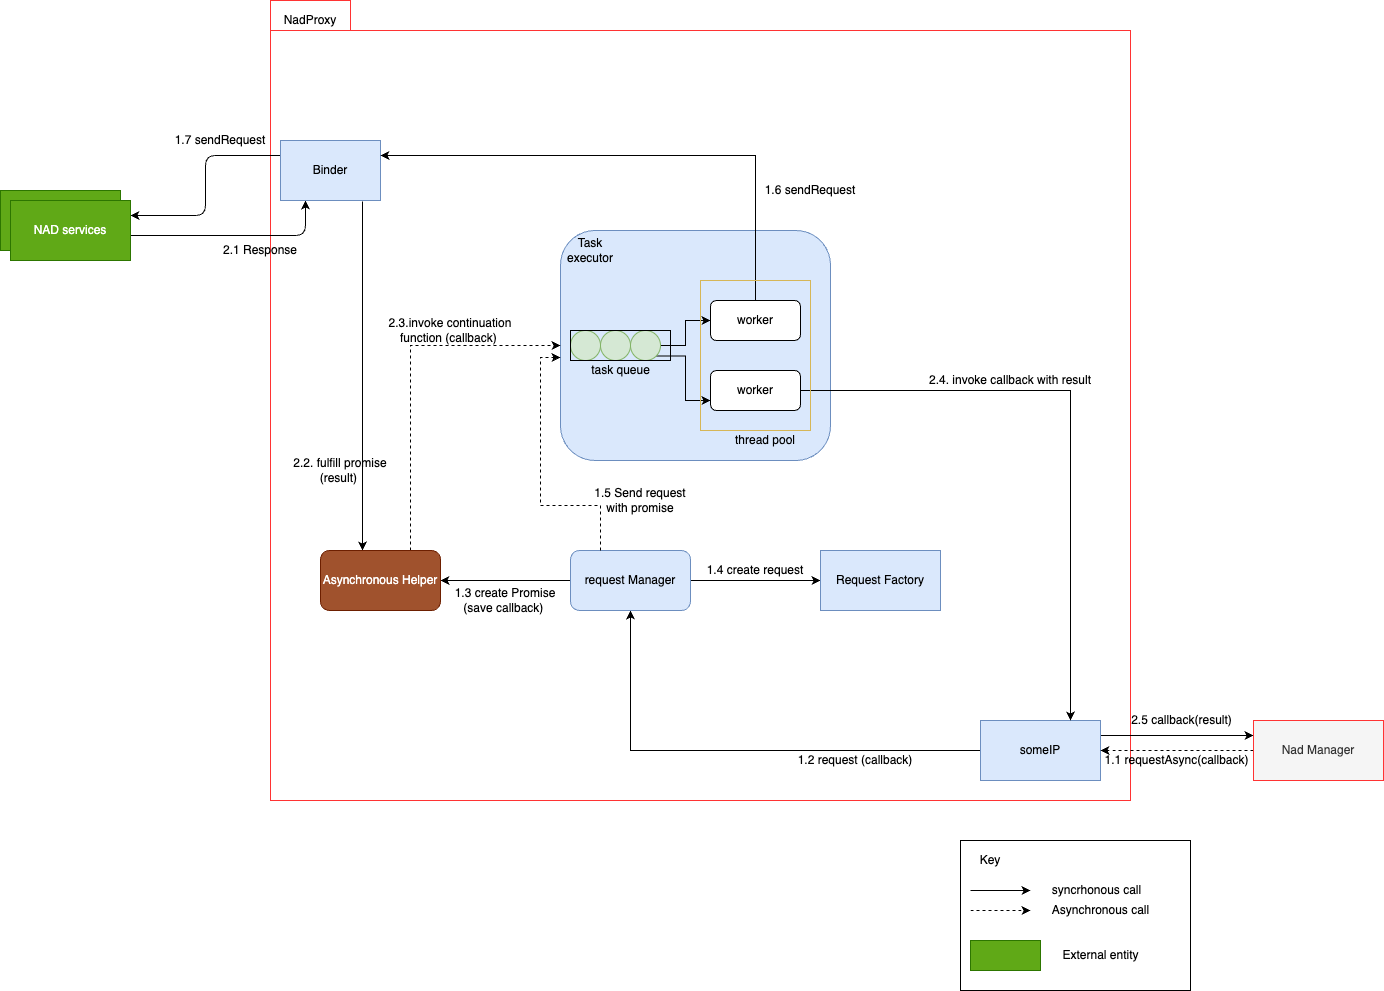

The diagram above was exported from draw.io. Its source (the exported page's mxGraphModel, read from the mxfile embedded in the PNG):
<mxGraphModel dx="2074" dy="1129" grid="1" gridSize="10" guides="1" tooltips="1" connect="1" arrows="1" fold="1" page="1" pageScale="1" pageWidth="850" pageHeight="1100" math="0" shadow="0">
  <root>
    <mxCell id="u7DnehlTPjtOf6njC9do-0" />
    <mxCell id="u7DnehlTPjtOf6njC9do-1" parent="u7DnehlTPjtOf6njC9do-0" />
    <mxCell id="u7DnehlTPjtOf6njC9do-3" value="" style="shape=folder;fontStyle=1;tabWidth=80;tabHeight=30;tabPosition=left;html=1;boundedLbl=1;strokeColor=#FF3333;fillColor=none;fontColor=#333333;" parent="u7DnehlTPjtOf6njC9do-1" vertex="1">
      <mxGeometry x="460" y="160" width="860" height="800" as="geometry" />
    </mxCell>
    <mxCell id="u7DnehlTPjtOf6njC9do-4" value="NadProxy" style="text;html=1;strokeColor=none;fillColor=none;align=center;verticalAlign=middle;whiteSpace=wrap;rounded=0;" parent="u7DnehlTPjtOf6njC9do-1" vertex="1">
      <mxGeometry x="480" y="170" width="40" height="20" as="geometry" />
    </mxCell>
    <mxCell id="oTIC_lHXOKQSenUGJ3io-6" style="edgeStyle=orthogonalEdgeStyle;rounded=0;orthogonalLoop=1;jettySize=auto;html=1;exitX=0;exitY=0.5;exitDx=0;exitDy=0;strokeColor=#000000;" parent="u7DnehlTPjtOf6njC9do-1" source="oTIC_lHXOKQSenUGJ3io-0" target="oTIC_lHXOKQSenUGJ3io-3" edge="1">
      <mxGeometry relative="1" as="geometry" />
    </mxCell>
    <mxCell id="oTIC_lHXOKQSenUGJ3io-55" style="edgeStyle=orthogonalEdgeStyle;rounded=0;orthogonalLoop=1;jettySize=auto;html=1;exitX=1;exitY=0.25;exitDx=0;exitDy=0;entryX=0;entryY=0.25;entryDx=0;entryDy=0;" parent="u7DnehlTPjtOf6njC9do-1" source="oTIC_lHXOKQSenUGJ3io-0" target="oTIC_lHXOKQSenUGJ3io-2" edge="1">
      <mxGeometry relative="1" as="geometry" />
    </mxCell>
    <mxCell id="oTIC_lHXOKQSenUGJ3io-0" value="someIP" style="rounded=0;whiteSpace=wrap;html=1;fillColor=#dae8fc;strokeColor=#6c8ebf;" parent="u7DnehlTPjtOf6njC9do-1" vertex="1">
      <mxGeometry x="1170" y="880" width="120" height="60" as="geometry" />
    </mxCell>
    <mxCell id="oTIC_lHXOKQSenUGJ3io-43" style="edgeStyle=orthogonalEdgeStyle;rounded=1;orthogonalLoop=1;jettySize=auto;html=1;exitX=1;exitY=0.75;exitDx=0;exitDy=0;entryX=0.25;entryY=1;entryDx=0;entryDy=0;" parent="u7DnehlTPjtOf6njC9do-1" source="oTIC_lHXOKQSenUGJ3io-1" target="oTIC_lHXOKQSenUGJ3io-17" edge="1">
      <mxGeometry relative="1" as="geometry" />
    </mxCell>
    <mxCell id="oTIC_lHXOKQSenUGJ3io-1" value="Provisioning" style="rounded=0;whiteSpace=wrap;html=1;fillColor=#60a917;strokeColor=#2D7600;fontColor=#ffffff;" parent="u7DnehlTPjtOf6njC9do-1" vertex="1">
      <mxGeometry x="190" y="350" width="120" height="60" as="geometry" />
    </mxCell>
    <mxCell id="oTIC_lHXOKQSenUGJ3io-5" style="edgeStyle=orthogonalEdgeStyle;rounded=0;orthogonalLoop=1;jettySize=auto;html=1;strokeColor=#000000;dashed=1;" parent="u7DnehlTPjtOf6njC9do-1" source="oTIC_lHXOKQSenUGJ3io-2" target="oTIC_lHXOKQSenUGJ3io-0" edge="1">
      <mxGeometry relative="1" as="geometry" />
    </mxCell>
    <mxCell id="oTIC_lHXOKQSenUGJ3io-2" value="Nad Manager" style="rounded=0;whiteSpace=wrap;html=1;fillColor=#f5f5f5;strokeColor=#FF3333;fontColor=#333333;" parent="u7DnehlTPjtOf6njC9do-1" vertex="1">
      <mxGeometry x="1443" y="880" width="130" height="60" as="geometry" />
    </mxCell>
    <mxCell id="oTIC_lHXOKQSenUGJ3io-7" style="edgeStyle=orthogonalEdgeStyle;rounded=0;orthogonalLoop=1;jettySize=auto;html=1;exitX=1;exitY=0.5;exitDx=0;exitDy=0;" parent="u7DnehlTPjtOf6njC9do-1" source="oTIC_lHXOKQSenUGJ3io-3" target="oTIC_lHXOKQSenUGJ3io-4" edge="1">
      <mxGeometry relative="1" as="geometry" />
    </mxCell>
    <mxCell id="oTIC_lHXOKQSenUGJ3io-22" style="edgeStyle=orthogonalEdgeStyle;rounded=0;orthogonalLoop=1;jettySize=auto;html=1;exitX=0;exitY=0.5;exitDx=0;exitDy=0;entryX=1;entryY=0.5;entryDx=0;entryDy=0;" parent="u7DnehlTPjtOf6njC9do-1" source="oTIC_lHXOKQSenUGJ3io-3" target="oTIC_lHXOKQSenUGJ3io-21" edge="1">
      <mxGeometry relative="1" as="geometry" />
    </mxCell>
    <mxCell id="oTIC_lHXOKQSenUGJ3io-3" value="request Manager" style="rounded=1;whiteSpace=wrap;html=1;fillColor=#dae8fc;strokeColor=#6c8ebf;" parent="u7DnehlTPjtOf6njC9do-1" vertex="1">
      <mxGeometry x="760" y="710" width="120" height="60" as="geometry" />
    </mxCell>
    <mxCell id="oTIC_lHXOKQSenUGJ3io-4" value="Request Factory" style="rounded=0;whiteSpace=wrap;html=1;fillColor=#dae8fc;strokeColor=#6c8ebf;" parent="u7DnehlTPjtOf6njC9do-1" vertex="1">
      <mxGeometry x="1010" y="710" width="120" height="60" as="geometry" />
    </mxCell>
    <mxCell id="oTIC_lHXOKQSenUGJ3io-13" value="" style="rounded=1;whiteSpace=wrap;html=1;fillColor=#dae8fc;strokeColor=#6c8ebf;" parent="u7DnehlTPjtOf6njC9do-1" vertex="1">
      <mxGeometry x="750" y="390" width="270" height="230" as="geometry" />
    </mxCell>
    <mxCell id="oTIC_lHXOKQSenUGJ3io-18" style="edgeStyle=orthogonalEdgeStyle;rounded=1;orthogonalLoop=1;jettySize=auto;html=1;exitX=0;exitY=0.25;exitDx=0;exitDy=0;entryX=1;entryY=0.25;entryDx=0;entryDy=0;" parent="u7DnehlTPjtOf6njC9do-1" source="oTIC_lHXOKQSenUGJ3io-17" target="8dOJwHc3q3oFyUgQwQjl-1" edge="1">
      <mxGeometry relative="1" as="geometry" />
    </mxCell>
    <mxCell id="oTIC_lHXOKQSenUGJ3io-46" style="edgeStyle=orthogonalEdgeStyle;rounded=0;orthogonalLoop=1;jettySize=auto;html=1;exitX=0.82;exitY=1.017;exitDx=0;exitDy=0;exitPerimeter=0;entryX=0.35;entryY=0;entryDx=0;entryDy=0;entryPerimeter=0;" parent="u7DnehlTPjtOf6njC9do-1" source="oTIC_lHXOKQSenUGJ3io-17" target="oTIC_lHXOKQSenUGJ3io-21" edge="1">
      <mxGeometry relative="1" as="geometry" />
    </mxCell>
    <mxCell id="oTIC_lHXOKQSenUGJ3io-17" value="Binder" style="rounded=0;whiteSpace=wrap;html=1;fillColor=#dae8fc;strokeColor=#6c8ebf;" parent="u7DnehlTPjtOf6njC9do-1" vertex="1">
      <mxGeometry x="470" y="300" width="100" height="60" as="geometry" />
    </mxCell>
    <mxCell id="oTIC_lHXOKQSenUGJ3io-50" style="edgeStyle=orthogonalEdgeStyle;rounded=0;orthogonalLoop=1;jettySize=auto;html=1;exitX=0.75;exitY=0;exitDx=0;exitDy=0;entryX=0;entryY=0.5;entryDx=0;entryDy=0;dashed=1;strokeColor=#000000;" parent="u7DnehlTPjtOf6njC9do-1" source="oTIC_lHXOKQSenUGJ3io-21" target="oTIC_lHXOKQSenUGJ3io-13" edge="1">
      <mxGeometry relative="1" as="geometry" />
    </mxCell>
    <mxCell id="oTIC_lHXOKQSenUGJ3io-21" value="Asynchronous Helper" style="rounded=1;whiteSpace=wrap;html=1;fillColor=#a0522d;strokeColor=#6D1F00;fontColor=#ffffff;" parent="u7DnehlTPjtOf6njC9do-1" vertex="1">
      <mxGeometry x="510" y="710" width="120" height="60" as="geometry" />
    </mxCell>
    <mxCell id="oTIC_lHXOKQSenUGJ3io-24" value="1.3 create Promise&lt;br&gt;(save callback)&amp;nbsp;" style="text;html=1;strokeColor=none;fillColor=none;align=center;verticalAlign=middle;whiteSpace=wrap;rounded=0;" parent="u7DnehlTPjtOf6njC9do-1" vertex="1">
      <mxGeometry x="640" y="750" width="110" height="20" as="geometry" />
    </mxCell>
    <mxCell id="oTIC_lHXOKQSenUGJ3io-27" value="1.5 Send request with promise" style="text;html=1;strokeColor=none;fillColor=none;align=center;verticalAlign=middle;whiteSpace=wrap;rounded=0;" parent="u7DnehlTPjtOf6njC9do-1" vertex="1">
      <mxGeometry x="780" y="650" width="100" height="20" as="geometry" />
    </mxCell>
    <mxCell id="oTIC_lHXOKQSenUGJ3io-29" value="" style="ellipse;whiteSpace=wrap;html=1;aspect=fixed;fillColor=#d5e8d4;strokeColor=#82b366;" parent="u7DnehlTPjtOf6njC9do-1" vertex="1">
      <mxGeometry x="760" y="490" width="30" height="30" as="geometry" />
    </mxCell>
    <mxCell id="oTIC_lHXOKQSenUGJ3io-30" value="" style="ellipse;whiteSpace=wrap;html=1;aspect=fixed;fillColor=#d5e8d4;strokeColor=#82b366;" parent="u7DnehlTPjtOf6njC9do-1" vertex="1">
      <mxGeometry x="790" y="490" width="30" height="30" as="geometry" />
    </mxCell>
    <mxCell id="oTIC_lHXOKQSenUGJ3io-52" style="edgeStyle=orthogonalEdgeStyle;rounded=0;orthogonalLoop=1;jettySize=auto;html=1;exitX=1;exitY=0.5;exitDx=0;exitDy=0;entryX=0;entryY=0.5;entryDx=0;entryDy=0;" parent="u7DnehlTPjtOf6njC9do-1" source="oTIC_lHXOKQSenUGJ3io-31" target="oTIC_lHXOKQSenUGJ3io-33" edge="1">
      <mxGeometry relative="1" as="geometry" />
    </mxCell>
    <mxCell id="oTIC_lHXOKQSenUGJ3io-53" style="edgeStyle=orthogonalEdgeStyle;rounded=0;orthogonalLoop=1;jettySize=auto;html=1;exitX=1;exitY=1;exitDx=0;exitDy=0;entryX=0;entryY=0.75;entryDx=0;entryDy=0;" parent="u7DnehlTPjtOf6njC9do-1" source="oTIC_lHXOKQSenUGJ3io-31" target="oTIC_lHXOKQSenUGJ3io-34" edge="1">
      <mxGeometry relative="1" as="geometry" />
    </mxCell>
    <mxCell id="oTIC_lHXOKQSenUGJ3io-31" value="" style="ellipse;whiteSpace=wrap;html=1;aspect=fixed;fillColor=#d5e8d4;strokeColor=#82b366;" parent="u7DnehlTPjtOf6njC9do-1" vertex="1">
      <mxGeometry x="820" y="490" width="30" height="30" as="geometry" />
    </mxCell>
    <mxCell id="oTIC_lHXOKQSenUGJ3io-33" value="worker" style="rounded=1;whiteSpace=wrap;html=1;fillColor=#ffffff;" parent="u7DnehlTPjtOf6njC9do-1" vertex="1">
      <mxGeometry x="900" y="460" width="90" height="40" as="geometry" />
    </mxCell>
    <mxCell id="oTIC_lHXOKQSenUGJ3io-54" style="edgeStyle=orthogonalEdgeStyle;rounded=0;orthogonalLoop=1;jettySize=auto;html=1;exitX=1;exitY=0.5;exitDx=0;exitDy=0;entryX=0.75;entryY=0;entryDx=0;entryDy=0;" parent="u7DnehlTPjtOf6njC9do-1" source="oTIC_lHXOKQSenUGJ3io-34" target="oTIC_lHXOKQSenUGJ3io-0" edge="1">
      <mxGeometry relative="1" as="geometry" />
    </mxCell>
    <mxCell id="oTIC_lHXOKQSenUGJ3io-34" value="worker" style="rounded=1;whiteSpace=wrap;html=1;fillColor=#ffffff;" parent="u7DnehlTPjtOf6njC9do-1" vertex="1">
      <mxGeometry x="900" y="530" width="90" height="40" as="geometry" />
    </mxCell>
    <mxCell id="oTIC_lHXOKQSenUGJ3io-42" style="edgeStyle=orthogonalEdgeStyle;rounded=0;orthogonalLoop=1;jettySize=auto;html=1;exitX=0.5;exitY=0;exitDx=0;exitDy=0;entryX=1;entryY=0.25;entryDx=0;entryDy=0;" parent="u7DnehlTPjtOf6njC9do-1" source="oTIC_lHXOKQSenUGJ3io-33" target="oTIC_lHXOKQSenUGJ3io-17" edge="1">
      <mxGeometry relative="1" as="geometry">
        <mxPoint x="1000" y="470" as="sourcePoint" />
      </mxGeometry>
    </mxCell>
    <mxCell id="oTIC_lHXOKQSenUGJ3io-47" value="2.2. fulfill promise (result)&amp;nbsp;" style="text;html=1;strokeColor=none;fillColor=none;align=center;verticalAlign=middle;whiteSpace=wrap;rounded=0;" parent="u7DnehlTPjtOf6njC9do-1" vertex="1">
      <mxGeometry x="480" y="620" width="100" height="20" as="geometry" />
    </mxCell>
    <mxCell id="oTIC_lHXOKQSenUGJ3io-48" value="2.1 Response" style="text;html=1;strokeColor=none;fillColor=none;align=center;verticalAlign=middle;whiteSpace=wrap;rounded=0;" parent="u7DnehlTPjtOf6njC9do-1" vertex="1">
      <mxGeometry x="410" y="400" width="80" height="20" as="geometry" />
    </mxCell>
    <mxCell id="oTIC_lHXOKQSenUGJ3io-49" value="1.6 sendRequest" style="text;html=1;strokeColor=none;fillColor=none;align=center;verticalAlign=middle;whiteSpace=wrap;rounded=0;" parent="u7DnehlTPjtOf6njC9do-1" vertex="1">
      <mxGeometry x="950" y="340" width="100" height="20" as="geometry" />
    </mxCell>
    <mxCell id="oTIC_lHXOKQSenUGJ3io-51" value="2.3.invoke continuation function (callback)&amp;nbsp;" style="text;html=1;strokeColor=none;fillColor=none;align=center;verticalAlign=middle;whiteSpace=wrap;rounded=0;" parent="u7DnehlTPjtOf6njC9do-1" vertex="1">
      <mxGeometry x="570" y="480" width="140" height="20" as="geometry" />
    </mxCell>
    <mxCell id="oTIC_lHXOKQSenUGJ3io-56" value="2.5 callback(result)" style="text;html=1;strokeColor=none;fillColor=none;align=center;verticalAlign=middle;whiteSpace=wrap;rounded=0;" parent="u7DnehlTPjtOf6njC9do-1" vertex="1">
      <mxGeometry x="1320" y="870" width="103" height="20" as="geometry" />
    </mxCell>
    <mxCell id="oTIC_lHXOKQSenUGJ3io-57" value="1.1 requestAsync(callback)" style="text;html=1;strokeColor=none;fillColor=none;align=center;verticalAlign=middle;whiteSpace=wrap;rounded=0;" parent="u7DnehlTPjtOf6njC9do-1" vertex="1">
      <mxGeometry x="1290" y="910" width="153" height="20" as="geometry" />
    </mxCell>
    <mxCell id="oTIC_lHXOKQSenUGJ3io-70" value="" style="rounded=0;whiteSpace=wrap;html=1;fillColor=none;gradientColor=#ffffff;" parent="u7DnehlTPjtOf6njC9do-1" vertex="1">
      <mxGeometry x="760" y="490" width="100" height="30" as="geometry" />
    </mxCell>
    <mxCell id="oTIC_lHXOKQSenUGJ3io-71" value="" style="rounded=0;whiteSpace=wrap;html=1;strokeColor=#d6b656;fillColor=none;" parent="u7DnehlTPjtOf6njC9do-1" vertex="1">
      <mxGeometry x="890" y="440" width="110" height="150" as="geometry" />
    </mxCell>
    <mxCell id="oTIC_lHXOKQSenUGJ3io-73" value="Task executor" style="text;html=1;strokeColor=none;fillColor=none;align=center;verticalAlign=middle;whiteSpace=wrap;rounded=0;" parent="u7DnehlTPjtOf6njC9do-1" vertex="1">
      <mxGeometry x="760" y="400" width="40" height="20" as="geometry" />
    </mxCell>
    <mxCell id="oTIC_lHXOKQSenUGJ3io-74" value="thread pool" style="text;html=1;strokeColor=none;fillColor=none;align=center;verticalAlign=middle;whiteSpace=wrap;rounded=0;" parent="u7DnehlTPjtOf6njC9do-1" vertex="1">
      <mxGeometry x="920" y="590" width="70" height="20" as="geometry" />
    </mxCell>
    <mxCell id="oTIC_lHXOKQSenUGJ3io-75" value="task queue" style="text;html=1;strokeColor=none;fillColor=none;align=center;verticalAlign=middle;whiteSpace=wrap;rounded=0;" parent="u7DnehlTPjtOf6njC9do-1" vertex="1">
      <mxGeometry x="777.5" y="520" width="65" height="20" as="geometry" />
    </mxCell>
    <mxCell id="oTIC_lHXOKQSenUGJ3io-77" value="1.4 create request" style="text;html=1;strokeColor=none;fillColor=none;align=center;verticalAlign=middle;whiteSpace=wrap;rounded=0;" parent="u7DnehlTPjtOf6njC9do-1" vertex="1">
      <mxGeometry x="895" y="720" width="100" height="20" as="geometry" />
    </mxCell>
    <mxCell id="oTIC_lHXOKQSenUGJ3io-78" value="" style="rounded=0;whiteSpace=wrap;html=1;fillColor=none;gradientColor=none;" parent="u7DnehlTPjtOf6njC9do-1" vertex="1">
      <mxGeometry x="1150" y="1000" width="230" height="150" as="geometry" />
    </mxCell>
    <mxCell id="oTIC_lHXOKQSenUGJ3io-79" value="Key" style="text;html=1;strokeColor=none;fillColor=none;align=center;verticalAlign=middle;whiteSpace=wrap;rounded=0;" parent="u7DnehlTPjtOf6njC9do-1" vertex="1">
      <mxGeometry x="1160" y="1010" width="40" height="20" as="geometry" />
    </mxCell>
    <mxCell id="oTIC_lHXOKQSenUGJ3io-81" value="" style="endArrow=classic;html=1;rounded=0;" parent="u7DnehlTPjtOf6njC9do-1" edge="1">
      <mxGeometry width="50" height="50" relative="1" as="geometry">
        <mxPoint x="1160" y="1050" as="sourcePoint" />
        <mxPoint x="1220" y="1050" as="targetPoint" />
      </mxGeometry>
    </mxCell>
    <mxCell id="oTIC_lHXOKQSenUGJ3io-82" value="syncrhonous call" style="text;html=1;strokeColor=none;fillColor=none;align=center;verticalAlign=middle;whiteSpace=wrap;rounded=0;" parent="u7DnehlTPjtOf6njC9do-1" vertex="1">
      <mxGeometry x="1233" y="1040" width="107" height="20" as="geometry" />
    </mxCell>
    <mxCell id="oTIC_lHXOKQSenUGJ3io-83" value="" style="endArrow=classic;html=1;dashed=1;" parent="u7DnehlTPjtOf6njC9do-1" edge="1">
      <mxGeometry width="50" height="50" relative="1" as="geometry">
        <mxPoint x="1160" y="1070" as="sourcePoint" />
        <mxPoint x="1220" y="1070" as="targetPoint" />
      </mxGeometry>
    </mxCell>
    <mxCell id="oTIC_lHXOKQSenUGJ3io-86" value="Asynchronous call" style="text;html=1;strokeColor=none;fillColor=none;align=center;verticalAlign=middle;whiteSpace=wrap;rounded=0;" parent="u7DnehlTPjtOf6njC9do-1" vertex="1">
      <mxGeometry x="1233" y="1060" width="115" height="20" as="geometry" />
    </mxCell>
    <mxCell id="oTIC_lHXOKQSenUGJ3io-90" value="" style="rounded=0;whiteSpace=wrap;html=1;fillColor=#60a917;strokeColor=#2D7600;fontColor=#ffffff;" parent="u7DnehlTPjtOf6njC9do-1" vertex="1">
      <mxGeometry x="1160" y="1100" width="70" height="30" as="geometry" />
    </mxCell>
    <mxCell id="oTIC_lHXOKQSenUGJ3io-91" value="External entity" style="text;html=1;strokeColor=none;fillColor=none;align=center;verticalAlign=middle;whiteSpace=wrap;rounded=0;" parent="u7DnehlTPjtOf6njC9do-1" vertex="1">
      <mxGeometry x="1248" y="1105" width="85" height="20" as="geometry" />
    </mxCell>
    <mxCell id="wYnoTsfxecEWAlJ7JPaL-0" value="1.2 request (callback)" style="text;html=1;strokeColor=none;fillColor=none;align=center;verticalAlign=middle;whiteSpace=wrap;rounded=0;" parent="u7DnehlTPjtOf6njC9do-1" vertex="1">
      <mxGeometry x="980" y="910" width="130" height="20" as="geometry" />
    </mxCell>
    <mxCell id="8dOJwHc3q3oFyUgQwQjl-0" value="1.7 sendRequest" style="text;html=1;strokeColor=none;fillColor=none;align=center;verticalAlign=middle;whiteSpace=wrap;rounded=0;" parent="u7DnehlTPjtOf6njC9do-1" vertex="1">
      <mxGeometry x="360" y="290" width="100" height="20" as="geometry" />
    </mxCell>
    <mxCell id="8dOJwHc3q3oFyUgQwQjl-1" value="NAD services" style="rounded=0;whiteSpace=wrap;html=1;fillColor=#60a917;strokeColor=#2D7600;fontColor=#ffffff;" parent="u7DnehlTPjtOf6njC9do-1" vertex="1">
      <mxGeometry x="200" y="360" width="120" height="60" as="geometry" />
    </mxCell>
    <mxCell id="8dOJwHc3q3oFyUgQwQjl-2" value="2.4. invoke callback with result" style="text;html=1;strokeColor=none;fillColor=none;align=center;verticalAlign=middle;whiteSpace=wrap;rounded=0;" parent="u7DnehlTPjtOf6njC9do-1" vertex="1">
      <mxGeometry x="1110" y="530" width="180" height="20" as="geometry" />
    </mxCell>
    <mxCell id="Etahrg_5hq9eqrzMAhC1-1" style="edgeStyle=orthogonalEdgeStyle;rounded=0;orthogonalLoop=1;jettySize=auto;html=1;exitX=0.25;exitY=0;exitDx=0;exitDy=0;entryX=0;entryY=0.552;entryDx=0;entryDy=0;entryPerimeter=0;dashed=1;" parent="u7DnehlTPjtOf6njC9do-1" source="oTIC_lHXOKQSenUGJ3io-3" target="oTIC_lHXOKQSenUGJ3io-13" edge="1">
      <mxGeometry relative="1" as="geometry" />
    </mxCell>
  </root>
</mxGraphModel>